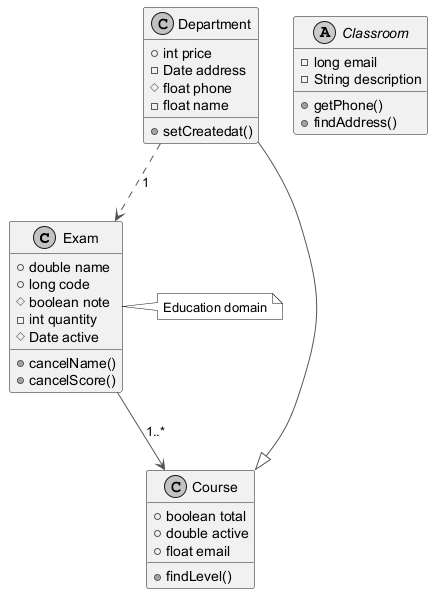

The diagram above was rendered by PlantUML. Its source (embedded in the PNG):
@startuml
skinparam monochrome true
skinparam ArrowColor #555555
class Exam {
  +double name
  +long code
  #boolean note
  -int quantity
  #Date active
  +cancelName()
  +cancelScore()
}
class Course {
  +boolean total
  +double active
  +float email
  +findLevel()
}
class Department {
  +int price
  -Date address
  #float phone
  -float name
  +setCreatedat()
}
abstract class Classroom {
  -long email
  -String description
  +getPhone()
  +findAddress()
}
Department ..> Exam : "1"
Exam --> Course : "1..*"
Department --|> Course
note right of Exam : Education domain
@enduml